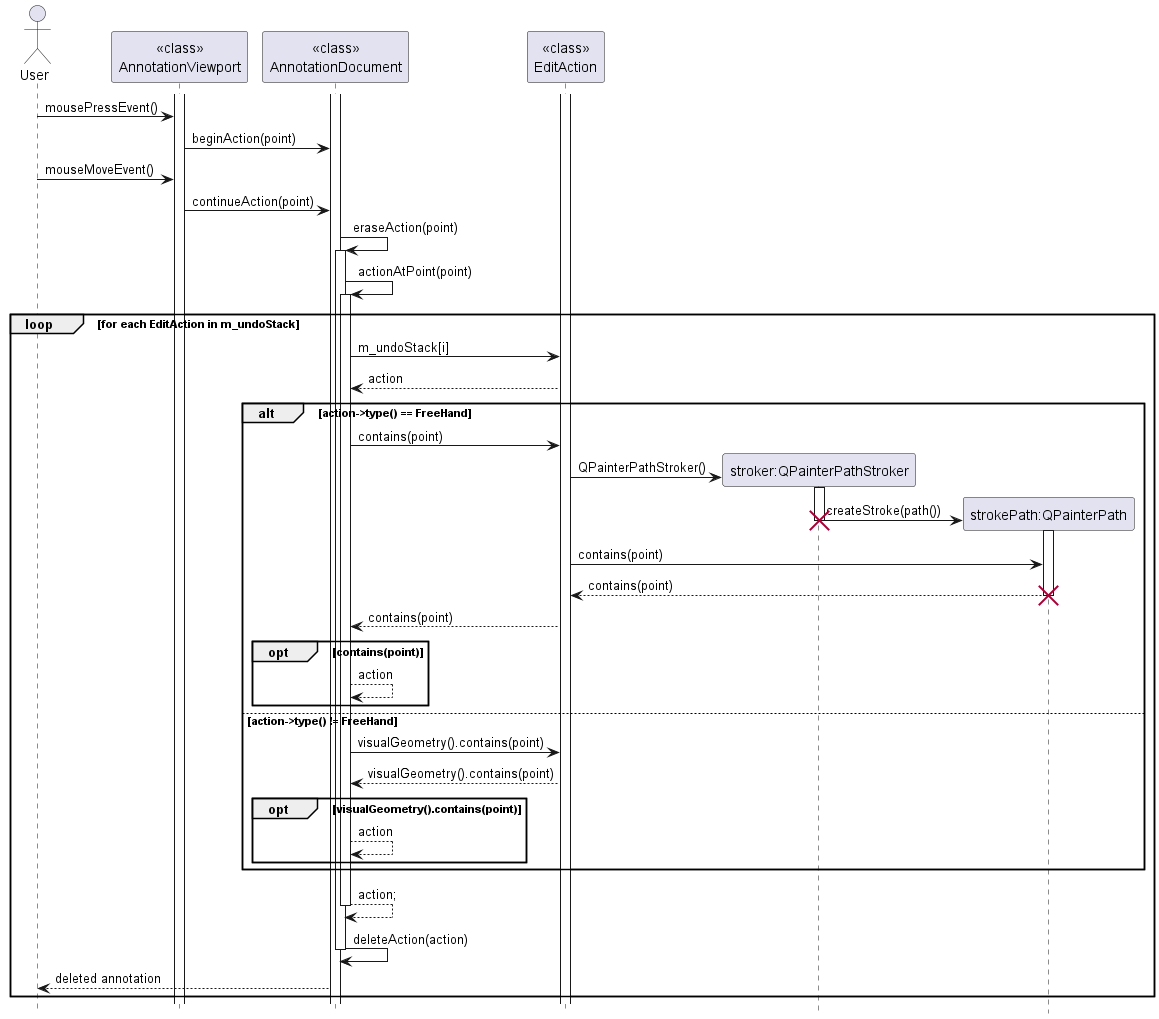

The diagram above was rendered by PlantUML. Its source (embedded in the PNG):
@startuml
'https://plantuml.com/sequence-diagram

hide footbox

Actor User
activate "<<class>>\nAnnotationViewport"
activate "<<class>>\nAnnotationDocument"
activate "<<class>>\nEditAction"
User -> "<<class>>\nAnnotationViewport": mousePressEvent()
"<<class>>\nAnnotationViewport" -> "<<class>>\nAnnotationDocument": beginAction(point)
User -> "<<class>>\nAnnotationViewport": mouseMoveEvent()
"<<class>>\nAnnotationViewport" -> "<<class>>\nAnnotationDocument": continueAction(point)
"<<class>>\nAnnotationDocument" -> "<<class>>\nAnnotationDocument": eraseAction(point)
activate "<<class>>\nAnnotationDocument"
"<<class>>\nAnnotationDocument" -> "<<class>>\nAnnotationDocument": actionAtPoint(point)
activate "<<class>>\nAnnotationDocument"
loop for each EditAction in m_undoStack
    "<<class>>\nAnnotationDocument" -> "<<class>>\nEditAction": m_undoStack[i]
    "<<class>>\nEditAction" --> "<<class>>\nAnnotationDocument": action
    alt action->type() == FreeHand
        "<<class>>\nAnnotationDocument" -> "<<class>>\nEditAction": contains(point)
        create "stroker:QPainterPathStroker"
        "<<class>>\nEditAction" -> "stroker:QPainterPathStroker": QPainterPathStroker()
        activate "stroker:QPainterPathStroker"
        create "strokePath:QPainterPath"
        "stroker:QPainterPathStroker" -> "strokePath:QPainterPath": createStroke(path())
        deactivate "stroker:QPainterPathStroker"
        destroy "stroker:QPainterPathStroker"
        activate "strokePath:QPainterPath"
        "<<class>>\nEditAction" -> "strokePath:QPainterPath": contains(point)
        "strokePath:QPainterPath" --> "<<class>>\nEditAction": contains(point)
        deactivate "strokePath:QPainterPath"
        destroy "strokePath:QPainterPath"
        "<<class>>\nEditAction" --> "<<class>>\nAnnotationDocument": contains(point)
        opt contains(point)
            "<<class>>\nAnnotationDocument" --> "<<class>>\nAnnotationDocument": action
        end
    else action->type() != FreeHand
        "<<class>>\nAnnotationDocument" -> "<<class>>\nEditAction": visualGeometry().contains(point)
        "<<class>>\nEditAction" --> "<<class>>\nAnnotationDocument": visualGeometry().contains(point)
        opt visualGeometry().contains(point)
            "<<class>>\nAnnotationDocument" --> "<<class>>\nAnnotationDocument": action
        end
    end
    "<<class>>\nAnnotationDocument" --> "<<class>>\nAnnotationDocument": action;
    deactivate "<<class>>\nAnnotationDocument"
    "<<class>>\nAnnotationDocument" -> "<<class>>\nAnnotationDocument": deleteAction(action)
    deactivate "<<class>>\nAnnotationDocument"
    "<<class>>\nAnnotationDocument" --> User: deleted annotation
end
@enduml